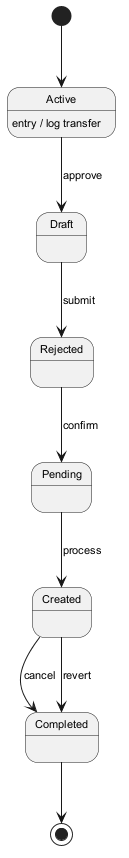

The diagram above was rendered by PlantUML. Its source (embedded in the PNG):
@startuml
skinparam backgroundColor #FFFFFF
skinparam classBackgroundColor #E8F4FA
skinparam classBorderColor #2C7DA0
skinparam defaultFontSize 11
[*] --> Active
Active --> Draft : approve
Active : entry / log transfer
Draft --> Rejected : submit
Rejected --> Pending : confirm
Pending --> Created : process
Created --> Completed : cancel
Created --> Completed : revert
Completed --> [*]
@enduml